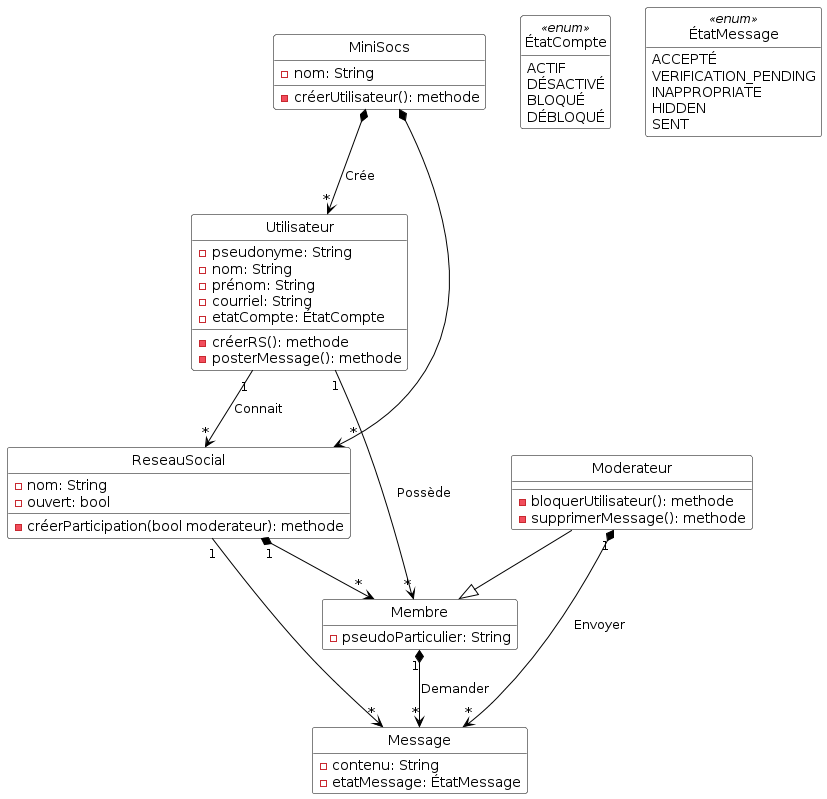

The diagram above was rendered by PlantUML. Its source (embedded in the PNG):
@startuml

'Diagramme de classes (PlantUML)'

'Configuration charte graphique'
hide empty methods
hide circle
skinparam class {
  BackgroundColor White
  ArrowColor Black
  BorderColor Black
}

'Classes, énumérations, etc.'
class MiniSocs {
  - nom: String
  - créerUtilisateur(): methode
}

class Utilisateur {
  - pseudonyme: String
  - nom: String
  - prénom: String
  - courriel: String
  - etatCompte: ÉtatCompte
  - créerRS(): methode
  - posterMessage(): methode
}

enum ÉtatCompte <<enum>> {
  ACTIF
  DÉSACTIVÉ
  BLOQUÉ
  DÉBLOQUÉ
}

enum ÉtatMessage <<enum>> {
  ACCEPTÉ
  VERIFICATION_PENDING
  INAPPROPRIATE
  HIDDEN
  SENT
}

class Membre {
  - pseudoParticulier: String
}

class Moderateur {
  - bloquerUtilisateur(): methode
  - supprimerMessage(): methode
}

class ReseauSocial {
  - nom: String
  - ouvert: bool
  - créerParticipation(bool moderateur): methode
}

class Message {
  - contenu: String
  - etatMessage: ÉtatMessage
}

'Associations, etc.'
MiniSocs *--> "*" Utilisateur: Crée
Utilisateur "1" --> "*" ReseauSocial: Connait
        Utilisateur "1" --> "*" Membre: Possède

Moderateur "1" *--> "*" Message: Envoyer
Membre "1" *--> "*" Message: Demander
        
MiniSocs *--> "*" ReseauSocial
        ReseauSocial "1"--> "*" Message
        
ReseauSocial "1" *--> "*" Membre

Moderateur --|> Membre

'Au besoin, aides pour le positionnement'

@enduml